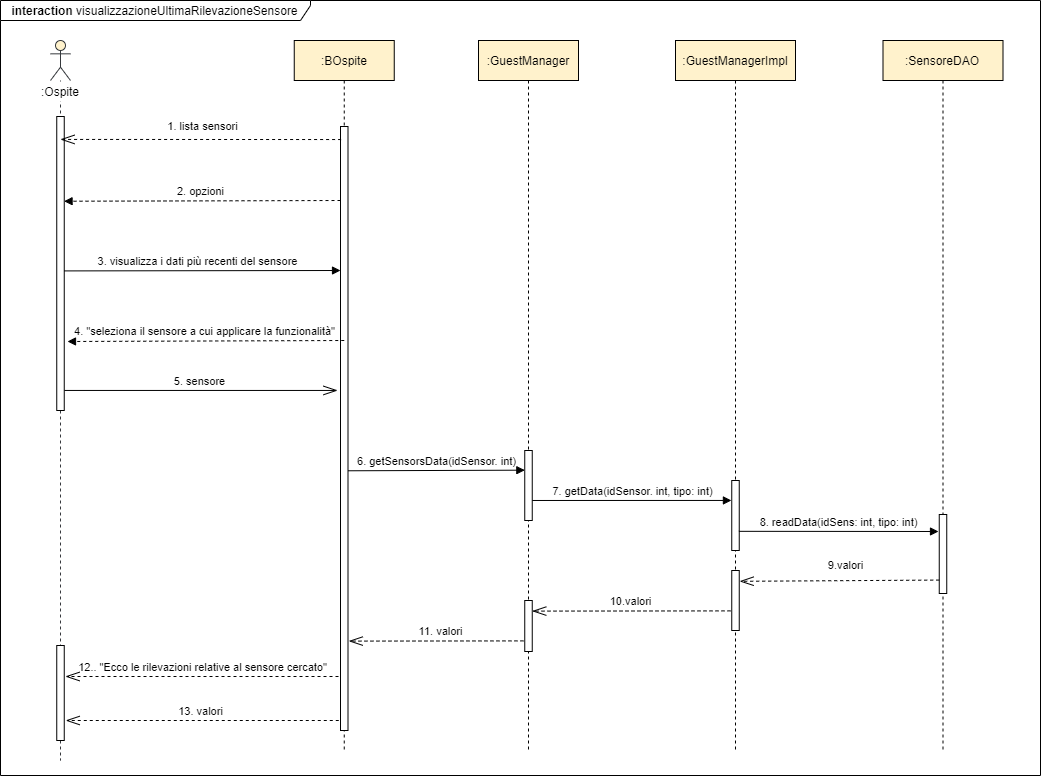

The diagram above was exported from draw.io. Its source (the exported page's mxGraphModel, read from the mxfile embedded in the PNG):
<mxGraphModel dx="1673" dy="3305" grid="1" gridSize="10" guides="1" tooltips="1" connect="1" arrows="1" fold="1" page="1" pageScale="1" pageWidth="827" pageHeight="1169" math="0" shadow="0">
  <root>
    <mxCell id="0" />
    <mxCell id="1" parent="0" />
    <mxCell id="P8_2IeEaVHDc-pMJrhTH-5" value="5. sensore" style="html=1;verticalAlign=bottom;startArrow=none;endArrow=openThin;startSize=6;startFill=0;endFill=0;endSize=12;entryX=-0.4;entryY=0.437;entryDx=0;entryDy=0;entryPerimeter=0;" parent="1" source="S1MVxgpzpjl_-mCcZn8_-5" target="S1MVxgpzpjl_-mCcZn8_-13" edge="1">
      <mxGeometry x="-0.0135" relative="1" as="geometry">
        <mxPoint x="170" y="-1900" as="sourcePoint" />
        <mxPoint x="440" y="-2000" as="targetPoint" />
        <mxPoint as="offset" />
      </mxGeometry>
    </mxCell>
    <mxCell id="ORToput19fKV2EuOsulp-1" value="&lt;b&gt;interaction&amp;nbsp;&lt;/b&gt;visualizzazioneUltimaRilevazioneSensore" style="shape=umlFrame;whiteSpace=wrap;html=1;width=310;height=20;" parent="1" vertex="1">
      <mxGeometry x="100" y="-2290" width="1040" height="775" as="geometry" />
    </mxCell>
    <mxCell id="S1MVxgpzpjl_-mCcZn8_-2" value=":BOspite" style="shape=umlLifeline;perimeter=lifelinePerimeter;whiteSpace=wrap;html=1;container=1;collapsible=0;recursiveResize=0;outlineConnect=0;fillColor=#FFF2CC;" parent="1" vertex="1">
      <mxGeometry x="393.75" y="-2250" width="100" height="710" as="geometry" />
    </mxCell>
    <mxCell id="S1MVxgpzpjl_-mCcZn8_-13" value="" style="html=1;points=[];perimeter=orthogonalPerimeter;fillColor=#ffffff;" parent="S1MVxgpzpjl_-mCcZn8_-2" vertex="1">
      <mxGeometry x="46.25" y="86" width="7.5" height="604" as="geometry" />
    </mxCell>
    <mxCell id="S1MVxgpzpjl_-mCcZn8_-4" value="" style="shape=umlLifeline;participant=umlActor;perimeter=lifelinePerimeter;whiteSpace=wrap;html=1;container=1;collapsible=0;recursiveResize=0;verticalAlign=top;spacingTop=36;outlineConnect=0;strokeColor=#36393d;fillColor=#FFF2CC;" parent="1" vertex="1">
      <mxGeometry x="150" y="-2250" width="20" height="720" as="geometry" />
    </mxCell>
    <mxCell id="S1MVxgpzpjl_-mCcZn8_-5" value="" style="html=1;points=[];perimeter=orthogonalPerimeter;fillColor=#ffffff;" parent="S1MVxgpzpjl_-mCcZn8_-4" vertex="1">
      <mxGeometry x="6.25" y="76" width="7.5" height="294" as="geometry" />
    </mxCell>
    <mxCell id="S1MVxgpzpjl_-mCcZn8_-7" value=":Ospite" style="text;html=1;strokeColor=none;align=center;verticalAlign=middle;whiteSpace=wrap;rounded=0;fillColor=#ffffff;" parent="1" vertex="1">
      <mxGeometry x="130" y="-2209" width="60" height="20" as="geometry" />
    </mxCell>
    <mxCell id="S1MVxgpzpjl_-mCcZn8_-9" value=":GuestManagerImpl" style="shape=umlLifeline;perimeter=lifelinePerimeter;whiteSpace=wrap;html=1;container=1;collapsible=0;recursiveResize=0;outlineConnect=0;fillColor=#FFF2CC;" parent="1" vertex="1">
      <mxGeometry x="775" y="-2250" width="120" height="710" as="geometry" />
    </mxCell>
    <mxCell id="S1MVxgpzpjl_-mCcZn8_-10" value="" style="html=1;points=[];perimeter=orthogonalPerimeter;fillColor=#ffffff;" parent="S1MVxgpzpjl_-mCcZn8_-9" vertex="1">
      <mxGeometry x="56.25" y="440" width="7.5" height="70" as="geometry" />
    </mxCell>
    <mxCell id="S1MVxgpzpjl_-mCcZn8_-11" value="" style="html=1;points=[];perimeter=orthogonalPerimeter;fillColor=#ffffff;" parent="S1MVxgpzpjl_-mCcZn8_-9" vertex="1">
      <mxGeometry x="56.25" y="530" width="7.5" height="60" as="geometry" />
    </mxCell>
    <mxCell id="S1MVxgpzpjl_-mCcZn8_-14" value=":GuestManager" style="shape=umlLifeline;perimeter=lifelinePerimeter;whiteSpace=wrap;html=1;container=1;collapsible=0;recursiveResize=0;outlineConnect=0;fillColor=#FFF2CC;" parent="1" vertex="1">
      <mxGeometry x="578" y="-2250" width="100" height="710" as="geometry" />
    </mxCell>
    <mxCell id="S1MVxgpzpjl_-mCcZn8_-15" value="" style="html=1;points=[];perimeter=orthogonalPerimeter;fillColor=#ffffff;" parent="S1MVxgpzpjl_-mCcZn8_-14" vertex="1">
      <mxGeometry x="46.25" y="410" width="7.5" height="70" as="geometry" />
    </mxCell>
    <mxCell id="S1MVxgpzpjl_-mCcZn8_-16" value="" style="html=1;points=[];perimeter=orthogonalPerimeter;fillColor=#ffffff;" parent="S1MVxgpzpjl_-mCcZn8_-14" vertex="1">
      <mxGeometry x="46.25" y="560" width="7.5" height="51" as="geometry" />
    </mxCell>
    <mxCell id="S1MVxgpzpjl_-mCcZn8_-25" value=":SensoreDAO" style="shape=umlLifeline;perimeter=lifelinePerimeter;whiteSpace=wrap;html=1;container=1;collapsible=0;recursiveResize=0;outlineConnect=0;fillColor=#FFF2CC;" parent="1" vertex="1">
      <mxGeometry x="982.5" y="-2250" width="120" height="710" as="geometry" />
    </mxCell>
    <mxCell id="S1MVxgpzpjl_-mCcZn8_-26" value="" style="html=1;points=[];perimeter=orthogonalPerimeter;fillColor=#ffffff;" parent="S1MVxgpzpjl_-mCcZn8_-25" vertex="1">
      <mxGeometry x="56.25" y="474" width="7.5" height="79" as="geometry" />
    </mxCell>
    <mxCell id="S1MVxgpzpjl_-mCcZn8_-33" value="6. getSensorsData(idSensor. int)" style="html=1;verticalAlign=bottom;startArrow=none;endArrow=block;startSize=8;startFill=0;entryX=0.011;entryY=0.281;entryDx=0;entryDy=0;entryPerimeter=0;exitX=1.032;exitY=0.57;exitDx=0;exitDy=0;exitPerimeter=0;" parent="1" source="S1MVxgpzpjl_-mCcZn8_-13" target="S1MVxgpzpjl_-mCcZn8_-15" edge="1">
      <mxGeometry relative="1" as="geometry">
        <mxPoint x="444" y="-1820" as="sourcePoint" />
        <mxPoint x="710" y="-1750" as="targetPoint" />
      </mxGeometry>
    </mxCell>
    <mxCell id="S1MVxgpzpjl_-mCcZn8_-34" value="7. getData(idSensor. int, tipo: int)" style="html=1;verticalAlign=bottom;startArrow=none;endArrow=block;startSize=8;startFill=0;exitX=1.007;exitY=0.714;exitDx=0;exitDy=0;exitPerimeter=0;entryX=-0.043;entryY=0.285;entryDx=0;entryDy=0;entryPerimeter=0;" parent="1" source="S1MVxgpzpjl_-mCcZn8_-15" target="S1MVxgpzpjl_-mCcZn8_-10" edge="1">
      <mxGeometry relative="1" as="geometry">
        <mxPoint x="628" y="-1720" as="sourcePoint" />
        <mxPoint x="893" y="-1790" as="targetPoint" />
      </mxGeometry>
    </mxCell>
    <mxCell id="S1MVxgpzpjl_-mCcZn8_-35" value="8. readData(idSens: int, tipo: int)" style="html=1;verticalAlign=bottom;startArrow=none;endArrow=block;startSize=8;startFill=0;exitX=0.953;exitY=0.726;exitDx=0;exitDy=0;exitPerimeter=0;" parent="1" source="S1MVxgpzpjl_-mCcZn8_-10" edge="1">
      <mxGeometry relative="1" as="geometry">
        <mxPoint x="835" y="-1689.5" as="sourcePoint" />
        <mxPoint x="1038" y="-1759" as="targetPoint" />
      </mxGeometry>
    </mxCell>
    <mxCell id="S1MVxgpzpjl_-mCcZn8_-36" value="" style="endArrow=openThin;dashed=1;endFill=0;endSize=12;html=1;entryX=1.06;entryY=0.18;entryDx=0;entryDy=0;entryPerimeter=0;exitX=-0.005;exitY=0.83;exitDx=0;exitDy=0;exitPerimeter=0;" parent="1" source="S1MVxgpzpjl_-mCcZn8_-26" target="S1MVxgpzpjl_-mCcZn8_-11" edge="1">
      <mxGeometry width="160" relative="1" as="geometry">
        <mxPoint x="1085" y="-1709" as="sourcePoint" />
        <mxPoint x="835" y="-1640" as="targetPoint" />
        <Array as="points" />
      </mxGeometry>
    </mxCell>
    <mxCell id="S1MVxgpzpjl_-mCcZn8_-37" value="&lt;font style=&quot;font-size: 11px&quot;&gt;9.valori&lt;/font&gt;" style="text;html=1;align=center;verticalAlign=middle;resizable=0;points=[];autosize=1;" parent="1" vertex="1">
      <mxGeometry x="920" y="-1736" width="50" height="20" as="geometry" />
    </mxCell>
    <mxCell id="S1MVxgpzpjl_-mCcZn8_-38" value="" style="endArrow=openThin;dashed=1;endFill=0;endSize=12;html=1;entryX=1.007;entryY=0.208;entryDx=0;entryDy=0;entryPerimeter=0;exitX=-0.167;exitY=0.673;exitDx=0;exitDy=0;exitPerimeter=0;" parent="1" source="S1MVxgpzpjl_-mCcZn8_-11" target="S1MVxgpzpjl_-mCcZn8_-16" edge="1">
      <mxGeometry width="160" relative="1" as="geometry">
        <mxPoint x="888" y="-1610" as="sourcePoint" />
        <mxPoint x="628" y="-1610" as="targetPoint" />
        <Array as="points" />
      </mxGeometry>
    </mxCell>
    <mxCell id="S1MVxgpzpjl_-mCcZn8_-39" value="&lt;span style=&quot;font-size: 11px&quot;&gt;10.valori&lt;/span&gt;" style="text;html=1;align=center;verticalAlign=middle;resizable=0;points=[];autosize=1;" parent="1" vertex="1">
      <mxGeometry x="700" y="-1700" width="60" height="20" as="geometry" />
    </mxCell>
    <mxCell id="S1MVxgpzpjl_-mCcZn8_-40" value="" style="endArrow=openThin;dashed=1;endFill=0;endSize=12;html=1;exitX=-0.174;exitY=0.792;exitDx=0;exitDy=0;exitPerimeter=0;entryX=1.11;entryY=0.852;entryDx=0;entryDy=0;entryPerimeter=0;" parent="1" source="S1MVxgpzpjl_-mCcZn8_-16" target="S1MVxgpzpjl_-mCcZn8_-13" edge="1">
      <mxGeometry width="160" relative="1" as="geometry">
        <mxPoint x="710" y="-1580" as="sourcePoint" />
        <mxPoint x="450" y="-1650" as="targetPoint" />
        <Array as="points" />
      </mxGeometry>
    </mxCell>
    <mxCell id="S1MVxgpzpjl_-mCcZn8_-41" value="&lt;span style=&quot;font-size: 11px&quot;&gt;11. valori&lt;/span&gt;" style="text;html=1;align=center;verticalAlign=middle;resizable=0;points=[];autosize=1;" parent="1" vertex="1">
      <mxGeometry x="510" y="-1670" width="60" height="20" as="geometry" />
    </mxCell>
    <mxCell id="S1MVxgpzpjl_-mCcZn8_-44" value="&lt;span style=&quot;font-size: 11px&quot;&gt;13. valori&lt;/span&gt;" style="text;html=1;align=center;verticalAlign=middle;resizable=0;points=[];autosize=1;" parent="1" vertex="1">
      <mxGeometry x="270" y="-1590" width="60" height="20" as="geometry" />
    </mxCell>
    <mxCell id="S1MVxgpzpjl_-mCcZn8_-45" value="&lt;font style=&quot;font-size: 11px&quot;&gt;12.. &quot;Ecco le rilevazioni relative al sensore cercato&quot;&lt;/font&gt;" style="text;html=1;align=center;verticalAlign=middle;resizable=0;points=[];autosize=1;" parent="1" vertex="1">
      <mxGeometry x="171.78" y="-1634" width="260" height="20" as="geometry" />
    </mxCell>
    <mxCell id="S1MVxgpzpjl_-mCcZn8_-46" value="" style="endArrow=openThin;dashed=1;endFill=0;endSize=12;html=1;" parent="1" edge="1">
      <mxGeometry width="160" relative="1" as="geometry">
        <mxPoint x="438" y="-1614" as="sourcePoint" />
        <mxPoint x="165" y="-1614" as="targetPoint" />
        <Array as="points" />
      </mxGeometry>
    </mxCell>
    <mxCell id="S1MVxgpzpjl_-mCcZn8_-50" value="" style="endArrow=openThin;dashed=1;endFill=0;endSize=12;html=1;exitX=-0.156;exitY=0.885;exitDx=0;exitDy=0;exitPerimeter=0;entryX=0.5;entryY=0.078;entryDx=0;entryDy=0;entryPerimeter=0;" parent="1" target="S1MVxgpzpjl_-mCcZn8_-5" edge="1">
      <mxGeometry width="160" relative="1" as="geometry">
        <mxPoint x="440.60999999999996" y="-2150.96" as="sourcePoint" />
        <mxPoint x="170" y="-2151" as="targetPoint" />
        <Array as="points" />
      </mxGeometry>
    </mxCell>
    <mxCell id="S1MVxgpzpjl_-mCcZn8_-52" value="&lt;span style=&quot;font-size: 11px&quot;&gt;1. lista sensori&lt;/span&gt;" style="text;html=1;align=center;verticalAlign=middle;resizable=0;points=[];autosize=1;" parent="1" vertex="1">
      <mxGeometry x="256.78" y="-2175" width="90" height="20" as="geometry" />
    </mxCell>
    <mxCell id="S1MVxgpzpjl_-mCcZn8_-6" value="" style="html=1;points=[];perimeter=orthogonalPerimeter;fillColor=#ffffff;" parent="1" vertex="1">
      <mxGeometry x="156.25" y="-1645" width="7.5" height="95" as="geometry" />
    </mxCell>
    <mxCell id="P8_2IeEaVHDc-pMJrhTH-6" value="" style="endArrow=openThin;dashed=1;endFill=0;endSize=12;html=1;" parent="1" edge="1">
      <mxGeometry width="160" relative="1" as="geometry">
        <mxPoint x="438.28" y="-1570" as="sourcePoint" />
        <mxPoint x="165.28" y="-1570" as="targetPoint" />
        <Array as="points" />
      </mxGeometry>
    </mxCell>
    <mxCell id="6aDzjFY0LqYyvMIfEZzi-2" value="" style="endArrow=block;dashed=1;endFill=1;endSize=6;html=1;entryX=0.974;entryY=0.698;entryDx=0;entryDy=0;entryPerimeter=0;startSize=8;" parent="1" edge="1">
      <mxGeometry width="160" relative="1" as="geometry">
        <mxPoint x="440" y="-2090" as="sourcePoint" />
        <mxPoint x="163.55499999999995" y="-2089.26" as="targetPoint" />
        <Array as="points" />
      </mxGeometry>
    </mxCell>
    <mxCell id="6aDzjFY0LqYyvMIfEZzi-3" value="&lt;font style=&quot;font-size: 11px&quot;&gt;2. opzioni&lt;/font&gt;" style="text;html=1;align=center;verticalAlign=middle;resizable=0;points=[];autosize=1;" parent="1" vertex="1">
      <mxGeometry x="270" y="-2110" width="60" height="20" as="geometry" />
    </mxCell>
    <mxCell id="6aDzjFY0LqYyvMIfEZzi-4" value="3. visualizza i dati più recenti del sensore" style="html=1;verticalAlign=bottom;startArrow=none;endArrow=block;startSize=8;startFill=0;endFill=1;endSize=6;exitX=0.998;exitY=0.507;exitDx=0;exitDy=0;exitPerimeter=0;" parent="1" edge="1">
      <mxGeometry x="-0.0363" relative="1" as="geometry">
        <mxPoint x="163.745" y="-2019.592" as="sourcePoint" />
        <mxPoint x="440.01" y="-2020" as="targetPoint" />
        <mxPoint as="offset" />
      </mxGeometry>
    </mxCell>
    <mxCell id="6aDzjFY0LqYyvMIfEZzi-5" value="" style="endArrow=block;dashed=1;endFill=1;endSize=6;html=1;startSize=8;" parent="1" edge="1">
      <mxGeometry width="160" relative="1" as="geometry">
        <mxPoint x="443.75000000000006" y="-1950" as="sourcePoint" />
        <mxPoint x="167" y="-1949" as="targetPoint" />
        <Array as="points" />
      </mxGeometry>
    </mxCell>
    <mxCell id="6aDzjFY0LqYyvMIfEZzi-6" value="&lt;font style=&quot;font-size: 11px&quot;&gt;4. &quot;seleziona il sensore a cui applicare la funzionalità&quot;&lt;/font&gt;" style="text;html=1;align=center;verticalAlign=middle;resizable=0;points=[];autosize=1;" parent="1" vertex="1">
      <mxGeometry x="163.75000000000003" y="-1970" width="280" height="20" as="geometry" />
    </mxCell>
  </root>
</mxGraphModel>